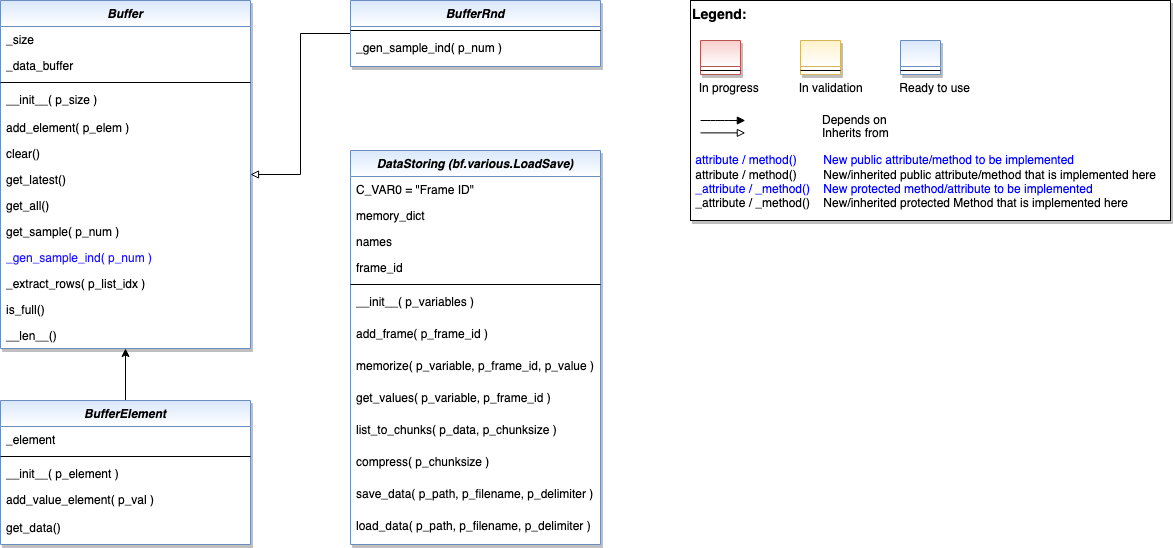

The diagram above was exported from draw.io. Its source (the exported page's mxGraphModel, read from the mxfile embedded in the PNG):
<mxGraphModel dx="1434" dy="5469" grid="1" gridSize="10" guides="1" tooltips="1" connect="1" arrows="1" fold="1" page="1" pageScale="1" pageWidth="1654" pageHeight="2336" math="0" shadow="0">
  <root>
    <mxCell id="WIyWlLk6GJQsqaUBKTNV-0" />
    <mxCell id="WIyWlLk6GJQsqaUBKTNV-1" parent="WIyWlLk6GJQsqaUBKTNV-0" />
    <mxCell id="z0QvJ6B_BdvuQfe3Sqzu-0" value="DataStoring (bf.various.LoadSave)" style="swimlane;fontStyle=3;align=center;verticalAlign=top;childLayout=stackLayout;horizontal=1;startSize=26;horizontalStack=0;resizeParent=1;resizeLast=0;collapsible=1;marginBottom=0;rounded=0;shadow=1;strokeWidth=1;fillColor=#dae8fc;strokeColor=#6c8ebf;swimlaneFillColor=#ffffff;gradientColor=#ffffff;" parent="WIyWlLk6GJQsqaUBKTNV-1" vertex="1">
      <mxGeometry x="380" y="-4490" width="250" height="394" as="geometry">
        <mxRectangle x="230" y="140" width="160" height="26" as="alternateBounds" />
      </mxGeometry>
    </mxCell>
    <mxCell id="uN8EfFtjCuL5TaRSR3ci-2" value="C_VAR0 = &quot;Frame ID&quot;" style="text;align=left;verticalAlign=top;spacingLeft=4;spacingRight=4;overflow=hidden;rotatable=0;points=[[0,0.5],[1,0.5]];portConstraint=eastwest;" parent="z0QvJ6B_BdvuQfe3Sqzu-0" vertex="1">
      <mxGeometry y="26" width="250" height="26" as="geometry" />
    </mxCell>
    <mxCell id="z0QvJ6B_BdvuQfe3Sqzu-6" value="memory_dict" style="text;align=left;verticalAlign=top;spacingLeft=4;spacingRight=4;overflow=hidden;rotatable=0;points=[[0,0.5],[1,0.5]];portConstraint=eastwest;" parent="z0QvJ6B_BdvuQfe3Sqzu-0" vertex="1">
      <mxGeometry y="52" width="250" height="26" as="geometry" />
    </mxCell>
    <mxCell id="9JnEP-9PhQBUjzq4cQ0H-29" value="names" style="text;align=left;verticalAlign=top;spacingLeft=4;spacingRight=4;overflow=hidden;rotatable=0;points=[[0,0.5],[1,0.5]];portConstraint=eastwest;" vertex="1" parent="z0QvJ6B_BdvuQfe3Sqzu-0">
      <mxGeometry y="78" width="250" height="26" as="geometry" />
    </mxCell>
    <mxCell id="9JnEP-9PhQBUjzq4cQ0H-30" value="frame_id" style="text;align=left;verticalAlign=top;spacingLeft=4;spacingRight=4;overflow=hidden;rotatable=0;points=[[0,0.5],[1,0.5]];portConstraint=eastwest;" vertex="1" parent="z0QvJ6B_BdvuQfe3Sqzu-0">
      <mxGeometry y="104" width="250" height="26" as="geometry" />
    </mxCell>
    <mxCell id="z0QvJ6B_BdvuQfe3Sqzu-2" value="" style="line;html=1;strokeWidth=1;align=left;verticalAlign=middle;spacingTop=-1;spacingLeft=3;spacingRight=3;rotatable=0;labelPosition=right;points=[];portConstraint=eastwest;" parent="z0QvJ6B_BdvuQfe3Sqzu-0" vertex="1">
      <mxGeometry y="130" width="250" height="8" as="geometry" />
    </mxCell>
    <mxCell id="9JnEP-9PhQBUjzq4cQ0H-36" value="__init__( p_variables )" style="text;align=left;verticalAlign=top;spacingLeft=4;spacingRight=4;overflow=hidden;rotatable=0;points=[[0,0.5],[1,0.5]];portConstraint=eastwest;fontColor=default;" vertex="1" parent="z0QvJ6B_BdvuQfe3Sqzu-0">
      <mxGeometry y="138" width="250" height="32" as="geometry" />
    </mxCell>
    <mxCell id="9JnEP-9PhQBUjzq4cQ0H-35" value="add_frame( p_frame_id )" style="text;align=left;verticalAlign=top;spacingLeft=4;spacingRight=4;overflow=hidden;rotatable=0;points=[[0,0.5],[1,0.5]];portConstraint=eastwest;fontColor=default;" vertex="1" parent="z0QvJ6B_BdvuQfe3Sqzu-0">
      <mxGeometry y="170" width="250" height="32" as="geometry" />
    </mxCell>
    <mxCell id="9JnEP-9PhQBUjzq4cQ0H-34" value="memorize( p_variable, p_frame_id, p_value )" style="text;align=left;verticalAlign=top;spacingLeft=4;spacingRight=4;overflow=hidden;rotatable=0;points=[[0,0.5],[1,0.5]];portConstraint=eastwest;fontColor=default;" vertex="1" parent="z0QvJ6B_BdvuQfe3Sqzu-0">
      <mxGeometry y="202" width="250" height="32" as="geometry" />
    </mxCell>
    <mxCell id="PWZTiU88JxqgWNmD20kx-1" value="get_values( p_variable, p_frame_id )" style="text;align=left;verticalAlign=top;spacingLeft=4;spacingRight=4;overflow=hidden;rotatable=0;points=[[0,0.5],[1,0.5]];portConstraint=eastwest;fontColor=default;" parent="z0QvJ6B_BdvuQfe3Sqzu-0" vertex="1">
      <mxGeometry y="234" width="250" height="32" as="geometry" />
    </mxCell>
    <mxCell id="9JnEP-9PhQBUjzq4cQ0H-32" value="list_to_chunks( p_data, p_chunksize )" style="text;align=left;verticalAlign=top;spacingLeft=4;spacingRight=4;overflow=hidden;rotatable=0;points=[[0,0.5],[1,0.5]];portConstraint=eastwest;fontColor=default;" vertex="1" parent="z0QvJ6B_BdvuQfe3Sqzu-0">
      <mxGeometry y="266" width="250" height="32" as="geometry" />
    </mxCell>
    <mxCell id="9JnEP-9PhQBUjzq4cQ0H-33" value="compress( p_chunksize )" style="text;align=left;verticalAlign=top;spacingLeft=4;spacingRight=4;overflow=hidden;rotatable=0;points=[[0,0.5],[1,0.5]];portConstraint=eastwest;fontColor=default;" vertex="1" parent="z0QvJ6B_BdvuQfe3Sqzu-0">
      <mxGeometry y="298" width="250" height="32" as="geometry" />
    </mxCell>
    <mxCell id="9JnEP-9PhQBUjzq4cQ0H-37" value="save_data( p_path, p_filename, p_delimiter )" style="text;align=left;verticalAlign=top;spacingLeft=4;spacingRight=4;overflow=hidden;rotatable=0;points=[[0,0.5],[1,0.5]];portConstraint=eastwest;fontColor=default;" vertex="1" parent="z0QvJ6B_BdvuQfe3Sqzu-0">
      <mxGeometry y="330" width="250" height="32" as="geometry" />
    </mxCell>
    <mxCell id="9JnEP-9PhQBUjzq4cQ0H-38" value="load_data( p_path, p_filename, p_delimiter )" style="text;align=left;verticalAlign=top;spacingLeft=4;spacingRight=4;overflow=hidden;rotatable=0;points=[[0,0.5],[1,0.5]];portConstraint=eastwest;fontColor=default;" vertex="1" parent="z0QvJ6B_BdvuQfe3Sqzu-0">
      <mxGeometry y="362" width="250" height="32" as="geometry" />
    </mxCell>
    <mxCell id="z0QvJ6B_BdvuQfe3Sqzu-7" value="Buffer" style="swimlane;fontStyle=3;align=center;verticalAlign=top;childLayout=stackLayout;horizontal=1;startSize=26;horizontalStack=0;resizeParent=1;resizeLast=0;collapsible=1;marginBottom=0;rounded=0;shadow=1;strokeWidth=1;fillColor=#dae8fc;strokeColor=#6c8ebf;glass=0;swimlaneFillColor=#ffffff;gradientColor=#ffffff;" parent="WIyWlLk6GJQsqaUBKTNV-1" vertex="1">
      <mxGeometry x="30" y="-4640" width="250" height="348" as="geometry">
        <mxRectangle x="230" y="140" width="160" height="26" as="alternateBounds" />
      </mxGeometry>
    </mxCell>
    <mxCell id="z0QvJ6B_BdvuQfe3Sqzu-9" value="_size" style="text;align=left;verticalAlign=top;spacingLeft=4;spacingRight=4;overflow=hidden;rotatable=0;points=[[0,0.5],[1,0.5]];portConstraint=eastwest;" parent="z0QvJ6B_BdvuQfe3Sqzu-7" vertex="1">
      <mxGeometry y="26" width="250" height="26" as="geometry" />
    </mxCell>
    <mxCell id="PWZTiU88JxqgWNmD20kx-3" value="_data_buffer" style="text;align=left;verticalAlign=top;spacingLeft=4;spacingRight=4;overflow=hidden;rotatable=0;points=[[0,0.5],[1,0.5]];portConstraint=eastwest;" parent="z0QvJ6B_BdvuQfe3Sqzu-7" vertex="1">
      <mxGeometry y="52" width="250" height="26" as="geometry" />
    </mxCell>
    <mxCell id="z0QvJ6B_BdvuQfe3Sqzu-10" value="" style="line;html=1;strokeWidth=1;align=left;verticalAlign=middle;spacingTop=-1;spacingLeft=3;spacingRight=3;rotatable=0;labelPosition=right;points=[];portConstraint=eastwest;" parent="z0QvJ6B_BdvuQfe3Sqzu-7" vertex="1">
      <mxGeometry y="78" width="250" height="8" as="geometry" />
    </mxCell>
    <mxCell id="z0QvJ6B_BdvuQfe3Sqzu-11" value="__init__( p_size )" style="text;align=left;verticalAlign=top;spacingLeft=4;spacingRight=4;overflow=hidden;rotatable=0;points=[[0,0.5],[1,0.5]];portConstraint=eastwest;" parent="z0QvJ6B_BdvuQfe3Sqzu-7" vertex="1">
      <mxGeometry y="86" width="250" height="28" as="geometry" />
    </mxCell>
    <mxCell id="J-QqGGnJOPUjVu77Mp3g-0" value="add_element( p_elem )" style="text;align=left;verticalAlign=top;spacingLeft=4;spacingRight=4;overflow=hidden;rotatable=0;points=[[0,0.5],[1,0.5]];portConstraint=eastwest;fontColor=default;" parent="z0QvJ6B_BdvuQfe3Sqzu-7" vertex="1">
      <mxGeometry y="114" width="250" height="26" as="geometry" />
    </mxCell>
    <mxCell id="PWZTiU88JxqgWNmD20kx-2" value="clear()" style="text;align=left;verticalAlign=top;spacingLeft=4;spacingRight=4;overflow=hidden;rotatable=0;points=[[0,0.5],[1,0.5]];portConstraint=eastwest;fontColor=default;" parent="z0QvJ6B_BdvuQfe3Sqzu-7" vertex="1">
      <mxGeometry y="140" width="250" height="26" as="geometry" />
    </mxCell>
    <mxCell id="9JnEP-9PhQBUjzq4cQ0H-22" value="get_latest()" style="text;align=left;verticalAlign=top;spacingLeft=4;spacingRight=4;overflow=hidden;rotatable=0;points=[[0,0.5],[1,0.5]];portConstraint=eastwest;fontColor=default;" vertex="1" parent="z0QvJ6B_BdvuQfe3Sqzu-7">
      <mxGeometry y="166" width="250" height="26" as="geometry" />
    </mxCell>
    <mxCell id="9JnEP-9PhQBUjzq4cQ0H-21" value="get_all()" style="text;align=left;verticalAlign=top;spacingLeft=4;spacingRight=4;overflow=hidden;rotatable=0;points=[[0,0.5],[1,0.5]];portConstraint=eastwest;fontColor=default;" vertex="1" parent="z0QvJ6B_BdvuQfe3Sqzu-7">
      <mxGeometry y="192" width="250" height="26" as="geometry" />
    </mxCell>
    <mxCell id="9JnEP-9PhQBUjzq4cQ0H-27" value="get_sample( p_num )" style="text;align=left;verticalAlign=top;spacingLeft=4;spacingRight=4;overflow=hidden;rotatable=0;points=[[0,0.5],[1,0.5]];portConstraint=eastwest;fontColor=default;" vertex="1" parent="z0QvJ6B_BdvuQfe3Sqzu-7">
      <mxGeometry y="218" width="250" height="26" as="geometry" />
    </mxCell>
    <mxCell id="9JnEP-9PhQBUjzq4cQ0H-24" value="_gen_sample_ind( p_num )" style="text;align=left;verticalAlign=top;spacingLeft=4;spacingRight=4;overflow=hidden;rotatable=0;points=[[0,0.5],[1,0.5]];portConstraint=eastwest;fontColor=#2016fe;" vertex="1" parent="z0QvJ6B_BdvuQfe3Sqzu-7">
      <mxGeometry y="244" width="250" height="26" as="geometry" />
    </mxCell>
    <mxCell id="9JnEP-9PhQBUjzq4cQ0H-23" value="_extract_rows( p_list_idx )" style="text;align=left;verticalAlign=top;spacingLeft=4;spacingRight=4;overflow=hidden;rotatable=0;points=[[0,0.5],[1,0.5]];portConstraint=eastwest;fontColor=default;" vertex="1" parent="z0QvJ6B_BdvuQfe3Sqzu-7">
      <mxGeometry y="270" width="250" height="26" as="geometry" />
    </mxCell>
    <mxCell id="9JnEP-9PhQBUjzq4cQ0H-25" value="is_full()" style="text;align=left;verticalAlign=top;spacingLeft=4;spacingRight=4;overflow=hidden;rotatable=0;points=[[0,0.5],[1,0.5]];portConstraint=eastwest;fontColor=default;" vertex="1" parent="z0QvJ6B_BdvuQfe3Sqzu-7">
      <mxGeometry y="296" width="250" height="26" as="geometry" />
    </mxCell>
    <mxCell id="9JnEP-9PhQBUjzq4cQ0H-26" value="__len__()" style="text;align=left;verticalAlign=top;spacingLeft=4;spacingRight=4;overflow=hidden;rotatable=0;points=[[0,0.5],[1,0.5]];portConstraint=eastwest;fontColor=default;" vertex="1" parent="z0QvJ6B_BdvuQfe3Sqzu-7">
      <mxGeometry y="322" width="250" height="26" as="geometry" />
    </mxCell>
    <mxCell id="HHrvhmsQsyEggMaAUGNa-10" value="" style="group" parent="WIyWlLk6GJQsqaUBKTNV-1" vertex="1" connectable="0">
      <mxGeometry x="720" y="-4640" width="480" height="220" as="geometry" />
    </mxCell>
    <mxCell id="HHrvhmsQsyEggMaAUGNa-11" value="&lt;font color=&quot;#000000&quot; size=&quot;1&quot;&gt;&lt;b style=&quot;font-size: 14px&quot;&gt;Legend:&lt;br&gt;&lt;/b&gt;&lt;/font&gt;&lt;br&gt;&lt;br&gt;&lt;br&gt;&lt;font color=&quot;#0000ff&quot; style=&quot;font-size: 6px&quot;&gt;&lt;br&gt;&lt;/font&gt;&lt;span style=&quot;color: rgb(0 , 0 , 0)&quot;&gt;&lt;font style=&quot;font-size: 4px&quot;&gt;&amp;nbsp; &amp;nbsp;&lt;/font&gt;&amp;nbsp;In progress&amp;nbsp; &amp;nbsp; &amp;nbsp; &amp;nbsp; &amp;nbsp; &amp;nbsp; In validation&amp;nbsp; &amp;nbsp; &amp;nbsp; &amp;nbsp; &amp;nbsp; &amp;nbsp;Ready to use&lt;/span&gt;&lt;font color=&quot;#000000&quot;&gt;&amp;nbsp;&lt;br&gt;&lt;/font&gt;&lt;font color=&quot;#0000ff&quot;&gt;&lt;br&gt;&lt;br&gt;&lt;br&gt;&lt;br&gt;&amp;nbsp;attribute / method()&amp;nbsp; &amp;nbsp; &amp;nbsp; &amp;nbsp; New public attribute/method to be implemented&lt;/font&gt;&lt;br&gt;&lt;font color=&quot;#000000&quot;&gt;&amp;nbsp;&lt;/font&gt;&lt;font color=&quot;#000000&quot;&gt;attribute / method()&lt;span&gt;&#09;&lt;/span&gt;&amp;nbsp; &amp;nbsp; &amp;nbsp; &amp;nbsp;New/inherited public attribute/method that is implemented here&lt;br&gt;&lt;/font&gt;&lt;font color=&quot;#0000ff&quot;&gt;&amp;nbsp;_attribute /&amp;nbsp;&lt;/font&gt;&lt;font color=&quot;#0000ff&quot;&gt;_method()&amp;nbsp; &amp;nbsp; New protected method/attribute to be implemented&lt;/font&gt;&lt;br&gt;&lt;font color=&quot;#000000&quot;&gt;&amp;nbsp;_attribute / _method()&amp;nbsp; &amp;nbsp; New/inherited protected Method that is implemented here&lt;br&gt;&lt;/font&gt;&lt;font color=&quot;#000000&quot;&gt;&lt;br&gt;&lt;br&gt;&lt;br&gt;&lt;br&gt;&lt;br&gt;&lt;/font&gt;" style="text;html=1;align=left;verticalAlign=top;whiteSpace=wrap;rounded=0;fontColor=#006600;strokeColor=#000000;shadow=1;fillColor=#ffffff;" parent="HHrvhmsQsyEggMaAUGNa-10" vertex="1">
      <mxGeometry width="480" height="220" as="geometry" />
    </mxCell>
    <mxCell id="HHrvhmsQsyEggMaAUGNa-12" value="Depends on" style="endArrow=block;html=1;labelPosition=right;verticalLabelPosition=middle;align=left;verticalAlign=middle;endFill=1;fontSize=12;" parent="HHrvhmsQsyEggMaAUGNa-10" edge="1">
      <mxGeometry x="-1590" y="-2180" width="50" height="50" as="geometry">
        <mxPoint x="9.99969696969697" y="120.00301587301601" as="sourcePoint" />
        <mxPoint x="54.84818181818173" y="120.00301587301601" as="targetPoint" />
        <mxPoint x="98" as="offset" />
        <Array as="points">
          <mxPoint x="30" y="120" />
        </Array>
      </mxGeometry>
    </mxCell>
    <mxCell id="HHrvhmsQsyEggMaAUGNa-13" value="Inherits from" style="endArrow=block;html=1;labelPosition=right;verticalLabelPosition=middle;align=left;verticalAlign=middle;endFill=0;fontSize=12;" parent="HHrvhmsQsyEggMaAUGNa-10" edge="1">
      <mxGeometry x="-1590" y="-2180" width="50" height="50" as="geometry">
        <mxPoint x="9.99969696969697" y="132.3846031746034" as="sourcePoint" />
        <mxPoint x="54.84818181818173" y="132.3846031746034" as="targetPoint" />
        <mxPoint x="98" y="1" as="offset" />
      </mxGeometry>
    </mxCell>
    <mxCell id="HHrvhmsQsyEggMaAUGNa-14" value="" style="swimlane;fontStyle=3;align=center;verticalAlign=top;childLayout=stackLayout;horizontal=1;startSize=26;horizontalStack=0;resizeParent=1;resizeLast=0;collapsible=1;marginBottom=0;rounded=0;shadow=1;strokeWidth=1;fillColor=#f8cecc;strokeColor=#b85450;gradientColor=#ffffff;swimlaneFillColor=#ffffff;" parent="HHrvhmsQsyEggMaAUGNa-10" vertex="1">
      <mxGeometry x="10" y="40" width="40" height="34" as="geometry">
        <mxRectangle x="230" y="140" width="160" height="26" as="alternateBounds" />
      </mxGeometry>
    </mxCell>
    <mxCell id="HHrvhmsQsyEggMaAUGNa-15" value="" style="line;html=1;strokeWidth=1;align=left;verticalAlign=middle;spacingTop=-1;spacingLeft=3;spacingRight=3;rotatable=0;labelPosition=right;points=[];portConstraint=eastwest;" parent="HHrvhmsQsyEggMaAUGNa-14" vertex="1">
      <mxGeometry y="26" width="40" height="8" as="geometry" />
    </mxCell>
    <mxCell id="HHrvhmsQsyEggMaAUGNa-16" value="" style="swimlane;fontStyle=3;align=center;verticalAlign=top;childLayout=stackLayout;horizontal=1;startSize=26;horizontalStack=0;resizeParent=1;resizeLast=0;collapsible=1;marginBottom=0;rounded=0;shadow=1;strokeWidth=1;fillColor=#fff2cc;strokeColor=#d6b656;gradientColor=#ffffff;swimlaneFillColor=#ffffff;" parent="HHrvhmsQsyEggMaAUGNa-10" vertex="1">
      <mxGeometry x="110" y="40" width="40" height="34" as="geometry">
        <mxRectangle x="230" y="140" width="160" height="26" as="alternateBounds" />
      </mxGeometry>
    </mxCell>
    <mxCell id="HHrvhmsQsyEggMaAUGNa-17" value="" style="line;html=1;strokeWidth=1;align=left;verticalAlign=middle;spacingTop=-1;spacingLeft=3;spacingRight=3;rotatable=0;labelPosition=right;points=[];portConstraint=eastwest;" parent="HHrvhmsQsyEggMaAUGNa-16" vertex="1">
      <mxGeometry y="26" width="40" height="8" as="geometry" />
    </mxCell>
    <mxCell id="HHrvhmsQsyEggMaAUGNa-18" value="" style="swimlane;fontStyle=3;align=center;verticalAlign=top;childLayout=stackLayout;horizontal=1;startSize=26;horizontalStack=0;resizeParent=1;resizeLast=0;collapsible=1;marginBottom=0;rounded=0;shadow=1;strokeWidth=1;fillColor=#dae8fc;strokeColor=#6c8ebf;gradientColor=#ffffff;swimlaneFillColor=#ffffff;" parent="HHrvhmsQsyEggMaAUGNa-10" vertex="1">
      <mxGeometry x="210" y="40" width="40" height="34" as="geometry">
        <mxRectangle x="230" y="140" width="160" height="26" as="alternateBounds" />
      </mxGeometry>
    </mxCell>
    <mxCell id="HHrvhmsQsyEggMaAUGNa-19" value="" style="line;html=1;strokeWidth=1;align=left;verticalAlign=middle;spacingTop=-1;spacingLeft=3;spacingRight=3;rotatable=0;labelPosition=right;points=[];portConstraint=eastwest;" parent="HHrvhmsQsyEggMaAUGNa-18" vertex="1">
      <mxGeometry y="26" width="40" height="8" as="geometry" />
    </mxCell>
    <mxCell id="9JnEP-9PhQBUjzq4cQ0H-18" style="edgeStyle=orthogonalEdgeStyle;rounded=0;orthogonalLoop=1;jettySize=auto;html=1;" edge="1" parent="WIyWlLk6GJQsqaUBKTNV-1" source="9JnEP-9PhQBUjzq4cQ0H-0" target="z0QvJ6B_BdvuQfe3Sqzu-7">
      <mxGeometry relative="1" as="geometry" />
    </mxCell>
    <mxCell id="9JnEP-9PhQBUjzq4cQ0H-0" value="BufferElement" style="swimlane;fontStyle=3;align=center;verticalAlign=top;childLayout=stackLayout;horizontal=1;startSize=26;horizontalStack=0;resizeParent=1;resizeLast=0;collapsible=1;marginBottom=0;rounded=0;shadow=1;strokeWidth=1;fillColor=#dae8fc;strokeColor=#6c8ebf;swimlaneFillColor=#ffffff;gradientColor=#ffffff;" vertex="1" parent="WIyWlLk6GJQsqaUBKTNV-1">
      <mxGeometry x="30" y="-4240" width="250" height="144" as="geometry">
        <mxRectangle x="230" y="140" width="160" height="26" as="alternateBounds" />
      </mxGeometry>
    </mxCell>
    <mxCell id="9JnEP-9PhQBUjzq4cQ0H-2" value="_element" style="text;align=left;verticalAlign=top;spacingLeft=4;spacingRight=4;overflow=hidden;rotatable=0;points=[[0,0.5],[1,0.5]];portConstraint=eastwest;" vertex="1" parent="9JnEP-9PhQBUjzq4cQ0H-0">
      <mxGeometry y="26" width="250" height="26" as="geometry" />
    </mxCell>
    <mxCell id="9JnEP-9PhQBUjzq4cQ0H-3" value="" style="line;html=1;strokeWidth=1;align=left;verticalAlign=middle;spacingTop=-1;spacingLeft=3;spacingRight=3;rotatable=0;labelPosition=right;points=[];portConstraint=eastwest;" vertex="1" parent="9JnEP-9PhQBUjzq4cQ0H-0">
      <mxGeometry y="52" width="250" height="8" as="geometry" />
    </mxCell>
    <mxCell id="9JnEP-9PhQBUjzq4cQ0H-4" value="__init__( p_element )" style="text;align=left;verticalAlign=top;spacingLeft=4;spacingRight=4;overflow=hidden;rotatable=0;points=[[0,0.5],[1,0.5]];portConstraint=eastwest;" vertex="1" parent="9JnEP-9PhQBUjzq4cQ0H-0">
      <mxGeometry y="60" width="250" height="26" as="geometry" />
    </mxCell>
    <mxCell id="9JnEP-9PhQBUjzq4cQ0H-5" value="add_value_element( p_val )" style="text;align=left;verticalAlign=top;spacingLeft=4;spacingRight=4;overflow=hidden;rotatable=0;points=[[0,0.5],[1,0.5]];portConstraint=eastwest;fontColor=default;" vertex="1" parent="9JnEP-9PhQBUjzq4cQ0H-0">
      <mxGeometry y="86" width="250" height="28" as="geometry" />
    </mxCell>
    <mxCell id="9JnEP-9PhQBUjzq4cQ0H-6" value="get_data()" style="text;align=left;verticalAlign=top;spacingLeft=4;spacingRight=4;overflow=hidden;rotatable=0;points=[[0,0.5],[1,0.5]];portConstraint=eastwest;fontColor=default;" vertex="1" parent="9JnEP-9PhQBUjzq4cQ0H-0">
      <mxGeometry y="114" width="250" height="30" as="geometry" />
    </mxCell>
    <mxCell id="9JnEP-9PhQBUjzq4cQ0H-20" style="edgeStyle=orthogonalEdgeStyle;rounded=0;orthogonalLoop=1;jettySize=auto;html=1;endArrow=block;endFill=0;" edge="1" parent="WIyWlLk6GJQsqaUBKTNV-1" source="9JnEP-9PhQBUjzq4cQ0H-8" target="z0QvJ6B_BdvuQfe3Sqzu-7">
      <mxGeometry relative="1" as="geometry" />
    </mxCell>
    <mxCell id="9JnEP-9PhQBUjzq4cQ0H-8" value="BufferRnd" style="swimlane;fontStyle=3;align=center;verticalAlign=top;childLayout=stackLayout;horizontal=1;startSize=26;horizontalStack=0;resizeParent=1;resizeLast=0;collapsible=1;marginBottom=0;rounded=0;shadow=1;strokeWidth=1;fillColor=#dae8fc;strokeColor=#6c8ebf;glass=0;swimlaneFillColor=#ffffff;gradientColor=#ffffff;" vertex="1" parent="WIyWlLk6GJQsqaUBKTNV-1">
      <mxGeometry x="380" y="-4640" width="250" height="66" as="geometry">
        <mxRectangle x="230" y="140" width="160" height="26" as="alternateBounds" />
      </mxGeometry>
    </mxCell>
    <mxCell id="9JnEP-9PhQBUjzq4cQ0H-11" value="" style="line;html=1;strokeWidth=1;align=left;verticalAlign=middle;spacingTop=-1;spacingLeft=3;spacingRight=3;rotatable=0;labelPosition=right;points=[];portConstraint=eastwest;" vertex="1" parent="9JnEP-9PhQBUjzq4cQ0H-8">
      <mxGeometry y="26" width="250" height="8" as="geometry" />
    </mxCell>
    <mxCell id="9JnEP-9PhQBUjzq4cQ0H-28" value="_gen_sample_ind( p_num )" style="text;align=left;verticalAlign=top;spacingLeft=4;spacingRight=4;overflow=hidden;rotatable=0;points=[[0,0.5],[1,0.5]];portConstraint=eastwest;fontColor=default;" vertex="1" parent="9JnEP-9PhQBUjzq4cQ0H-8">
      <mxGeometry y="34" width="250" height="26" as="geometry" />
    </mxCell>
  </root>
</mxGraphModel>